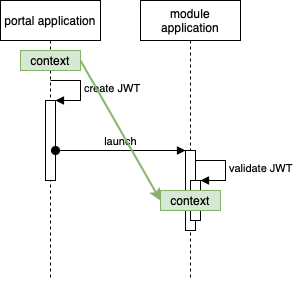

The diagram above was exported from draw.io. Its source (the exported page's mxGraphModel, read from the mxfile embedded in the PNG):
<mxGraphModel dx="946" dy="620" grid="1" gridSize="10" guides="1" tooltips="1" connect="1" arrows="1" fold="1" page="1" pageScale="1" pageWidth="850" pageHeight="1100" math="0" shadow="0">
  <root>
    <mxCell id="0" />
    <mxCell id="1" parent="0" />
    <mxCell id="IH8AMjFmh0_7jAbo7YRf-1" value="module application" style="shape=umlLifeline;perimeter=lifelinePerimeter;whiteSpace=wrap;html=1;container=1;collapsible=0;recursiveResize=0;outlineConnect=0;" parent="1" vertex="1">
      <mxGeometry x="180" y="40" width="100" height="280" as="geometry" />
    </mxCell>
    <mxCell id="IH8AMjFmh0_7jAbo7YRf-3" value="portal application" style="shape=umlLifeline;perimeter=lifelinePerimeter;whiteSpace=wrap;html=1;container=1;collapsible=0;recursiveResize=0;outlineConnect=0;" parent="1" vertex="1">
      <mxGeometry x="40" y="40" width="100" height="280" as="geometry" />
    </mxCell>
    <mxCell id="IH8AMjFmh0_7jAbo7YRf-5" value="" style="html=1;points=[];perimeter=orthogonalPerimeter;" parent="1" vertex="1">
      <mxGeometry x="85" y="140" width="10" height="80" as="geometry" />
    </mxCell>
    <mxCell id="IH8AMjFmh0_7jAbo7YRf-6" value="create JWT" style="edgeStyle=orthogonalEdgeStyle;html=1;align=left;spacingLeft=2;endArrow=block;rounded=0;entryX=1;entryY=0;" parent="1" target="IH8AMjFmh0_7jAbo7YRf-5" edge="1">
      <mxGeometry relative="1" as="geometry">
        <mxPoint x="90" y="120" as="sourcePoint" />
        <Array as="points">
          <mxPoint x="120" y="120" />
        </Array>
      </mxGeometry>
    </mxCell>
    <mxCell id="IH8AMjFmh0_7jAbo7YRf-7" value="" style="html=1;points=[];perimeter=orthogonalPerimeter;" parent="1" vertex="1">
      <mxGeometry x="225" y="190" width="10" height="80" as="geometry" />
    </mxCell>
    <mxCell id="IH8AMjFmh0_7jAbo7YRf-8" value="launch" style="html=1;verticalAlign=bottom;startArrow=oval;endArrow=block;startSize=8;" parent="1" target="IH8AMjFmh0_7jAbo7YRf-7" edge="1">
      <mxGeometry relative="1" as="geometry">
        <mxPoint x="95" y="190" as="sourcePoint" />
      </mxGeometry>
    </mxCell>
    <mxCell id="IH8AMjFmh0_7jAbo7YRf-10" value="" style="html=1;points=[];perimeter=orthogonalPerimeter;" parent="1" vertex="1">
      <mxGeometry x="230" y="220" width="10" height="40" as="geometry" />
    </mxCell>
    <mxCell id="IH8AMjFmh0_7jAbo7YRf-11" value="validate JWT" style="edgeStyle=orthogonalEdgeStyle;html=1;align=left;spacingLeft=2;endArrow=block;rounded=0;entryX=1;entryY=0;" parent="1" target="IH8AMjFmh0_7jAbo7YRf-10" edge="1">
      <mxGeometry relative="1" as="geometry">
        <mxPoint x="235" y="200" as="sourcePoint" />
        <Array as="points">
          <mxPoint x="265" y="200" />
        </Array>
      </mxGeometry>
    </mxCell>
    <mxCell id="sztTPG9BStmlZubsT73s-1" value="context" style="rounded=0;whiteSpace=wrap;html=1;fillColor=#d5e8d4;strokeColor=#82b366;" vertex="1" parent="1">
      <mxGeometry x="60" y="90" width="60" height="20" as="geometry" />
    </mxCell>
    <mxCell id="sztTPG9BStmlZubsT73s-2" value="context" style="rounded=0;whiteSpace=wrap;html=1;fillColor=#d5e8d4;strokeColor=#82b366;" vertex="1" parent="1">
      <mxGeometry x="200" y="230" width="60" height="20" as="geometry" />
    </mxCell>
    <mxCell id="sztTPG9BStmlZubsT73s-5" value="" style="endArrow=classic;html=1;exitX=1;exitY=0.5;exitDx=0;exitDy=0;entryX=0;entryY=0.5;entryDx=0;entryDy=0;strokeWidth=2;fillColor=#d5e8d4;strokeColor=#82b366;" edge="1" parent="1" source="sztTPG9BStmlZubsT73s-1" target="sztTPG9BStmlZubsT73s-2">
      <mxGeometry width="50" height="50" relative="1" as="geometry">
        <mxPoint x="390" y="340" as="sourcePoint" />
        <mxPoint x="440" y="290" as="targetPoint" />
      </mxGeometry>
    </mxCell>
  </root>
</mxGraphModel>